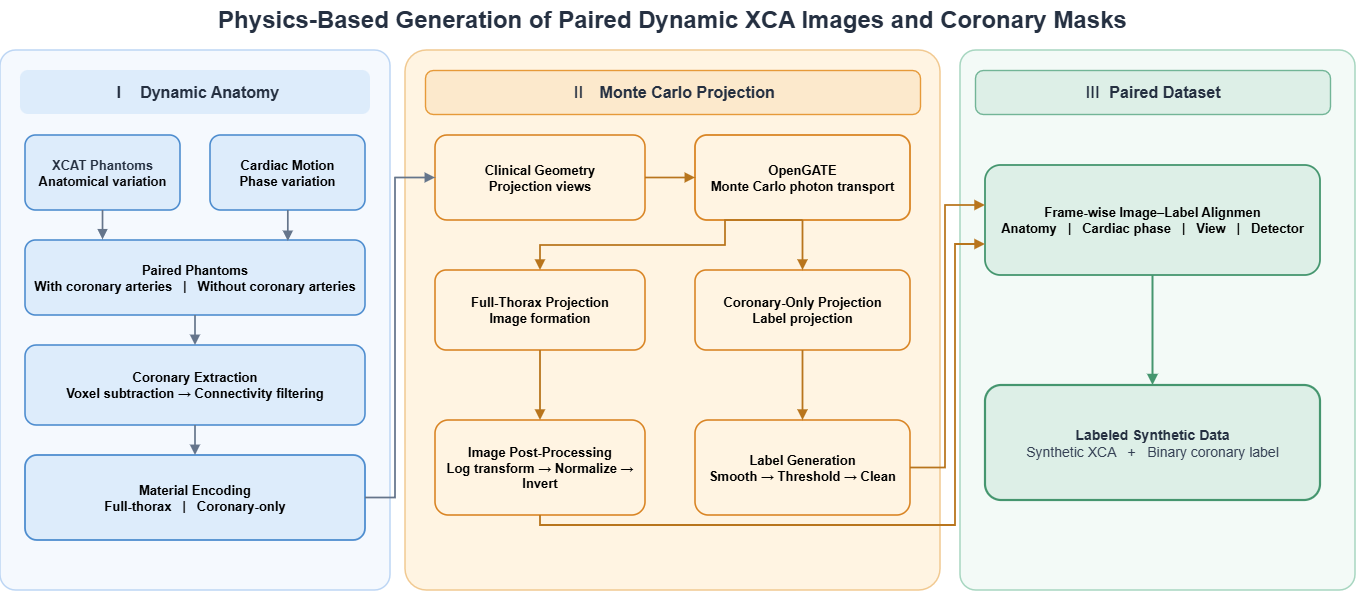

The diagram above was exported from draw.io. Its source (the exported page's mxGraphModel, read from the mxfile embedded in the PNG):
<mxGraphModel dx="1414" dy="841" grid="1" gridSize="10" guides="1" tooltips="1" connect="1" arrows="1" fold="1" page="1" pageScale="1" pageWidth="1400" pageHeight="630" math="0" shadow="0">
  <root>
    <mxCell id="0" />
    <mxCell id="1" parent="0" />
    <mxCell id="title" parent="1" style="text;html=1;align=center;verticalAlign=middle;whiteSpace=wrap;rounded=0;fontSize=24;fontColor=#253041;" value="&lt;b&gt;Physics-Based Generation of Paired Dynamic XCA Images and Coronary Masks&lt;/b&gt;" vertex="1">
      <mxGeometry height="40" width="1345" x="25" y="15" as="geometry" />
    </mxCell>
    <mxCell id="phase1" parent="1" style="rounded=1;whiteSpace=wrap;html=1;arcSize=4;fillColor=#F5F9FE;strokeColor=#BDD6F4;strokeWidth=1.5;" value="" vertex="1">
      <mxGeometry height="540" width="390" x="25" y="65" as="geometry" />
    </mxCell>
    <mxCell id="phase2" parent="1" style="rounded=1;whiteSpace=wrap;html=1;arcSize=4;fillColor=#FFF4E2;strokeColor=#F1C991;strokeWidth=1.5;" value="" vertex="1">
      <mxGeometry height="540" width="535" x="430" y="65" as="geometry" />
    </mxCell>
    <mxCell id="phase3" parent="1" style="rounded=1;whiteSpace=wrap;html=1;arcSize=4;fillColor=#F3FAF7;strokeColor=#A7D6C0;strokeWidth=1.5;" value="" vertex="1">
      <mxGeometry height="540" width="395" x="985" y="65" as="geometry" />
    </mxCell>
    <mxCell id="head1" parent="1" style="rounded=1;whiteSpace=wrap;html=1;arcSize=18;fillColor=#DDECFB;strokeColor=none;strokeWidth=1.4;fontSize=16;fontColor=#253041;" value="&lt;b&gt;Ⅰ&amp;nbsp; &amp;nbsp;Dynamic Anatomy&lt;/b&gt;" vertex="1">
      <mxGeometry height="44" width="350" x="45" y="85" as="geometry" />
    </mxCell>
    <mxCell id="head2" parent="1" style="rounded=1;whiteSpace=wrap;html=1;arcSize=18;fillColor=#FCE9CC;strokeColor=#E69A39;strokeWidth=1.4;fontSize=16;fontColor=#253041;" value="Ⅱ&lt;b&gt;&amp;nbsp; &amp;nbsp;Monte Carlo Projection&lt;/b&gt;" vertex="1">
      <mxGeometry height="44" width="495" x="450" y="85" as="geometry" />
    </mxCell>
    <mxCell id="head3" parent="1" style="rounded=1;whiteSpace=wrap;html=1;arcSize=18;fillColor=#DDEFE7;strokeColor=#72B597;strokeWidth=1.4;fontSize=16;fontColor=#253041;" value="Ⅲ&lt;b&gt;&amp;nbsp; Paired Dataset&lt;/b&gt;" vertex="1">
      <mxGeometry height="44" width="355" x="1000" y="85" as="geometry" />
    </mxCell>
    <mxCell id="xcat" parent="1" style="rounded=1;whiteSpace=wrap;html=1;arcSize=14;fillColor=#DDECFB;strokeColor=#4E8DCF;strokeWidth=1.6;fontSize=13;fontColor=#253041;spacing=6;" value="&lt;b&gt;XCAT Phantoms&lt;br&gt;&lt;font style=&quot;color: rgb(6, 6, 8);&quot;&gt;Anatomical variation&lt;/font&gt;&lt;/b&gt;" vertex="1">
      <mxGeometry height="75" width="155" x="50" y="150" as="geometry" />
    </mxCell>
    <mxCell id="phases" parent="1" style="rounded=1;whiteSpace=wrap;html=1;arcSize=14;fillColor=#DDECFB;strokeColor=#4E8DCF;strokeWidth=1.6;fontSize=13;fontColor=#253041;spacing=6;" value="&lt;b style=&quot;color: rgb(0, 0, 0);&quot;&gt;Cardiac Motion&lt;br&gt;&lt;font&gt;Phase variation&lt;/font&gt;&lt;/b&gt;" vertex="1">
      <mxGeometry height="75" width="155" x="235" y="150" as="geometry" />
    </mxCell>
    <mxCell id="paired" parent="1" style="rounded=1;whiteSpace=wrap;html=1;arcSize=14;fillColor=#DDECFB;strokeColor=#4E8DCF;strokeWidth=1.6;fontSize=13;fontColor=#253041;spacing=6;" value="&lt;b style=&quot;color: rgb(0, 0, 0);&quot;&gt;Paired Phantoms&lt;br&gt;&lt;font&gt;With coronary arteries&amp;nbsp; &amp;nbsp;| &amp;nbsp;&amp;nbsp;Without coronary arteries&lt;/font&gt;&lt;/b&gt;" vertex="1">
      <mxGeometry height="75" width="340" x="50" y="255" as="geometry" />
    </mxCell>
    <mxCell id="extract" parent="1" style="rounded=1;whiteSpace=wrap;html=1;arcSize=14;fillColor=#DDECFB;strokeColor=#4E8DCF;strokeWidth=1.6;fontSize=13;fontColor=#253041;spacing=6;" value="&lt;b style=&quot;color: rgb(0, 0, 0);&quot;&gt;Coronary Extraction&lt;br&gt;&lt;font&gt;Voxel subtraction → Connectivity filtering&lt;/font&gt;&lt;/b&gt;" vertex="1">
      <mxGeometry height="80" width="340" x="50" y="360" as="geometry" />
    </mxCell>
    <mxCell id="encode" parent="1" style="rounded=1;whiteSpace=wrap;html=1;arcSize=14;fillColor=#DDECFB;strokeColor=#4E8DCF;strokeWidth=1.8;fontSize=13;fontColor=#253041;spacing=6;" value="&lt;b style=&quot;color: rgb(0, 0, 0);&quot;&gt;Material Encoding&lt;br&gt;&lt;font&gt;Full-thorax&amp;nbsp;&amp;nbsp; | &amp;nbsp;&amp;nbsp;Coronary-only&lt;/font&gt;&lt;/b&gt;" vertex="1">
      <mxGeometry height="85" width="340" x="50" y="470" as="geometry" />
    </mxCell>
    <mxCell id="geometry" parent="1" style="rounded=1;whiteSpace=wrap;html=1;arcSize=14;fillColor=#FFF4E2;strokeColor=#D98525;strokeWidth=1.6;fontSize=13;fontColor=#253041;spacing=6;" value="&lt;b style=&quot;color: rgb(0, 0, 0);&quot;&gt;Clinical Geometry&lt;br&gt;&lt;font&gt;Projection views&lt;/font&gt;&lt;/b&gt;" vertex="1">
      <mxGeometry height="85" width="210" x="460" y="150" as="geometry" />
    </mxCell>
    <mxCell id="gate" parent="1" style="rounded=1;whiteSpace=wrap;html=1;arcSize=14;fillColor=#FFF4E2;strokeColor=#D98525;strokeWidth=1.8;fontSize=13;fontColor=#253041;spacing=6;" value="&lt;b style=&quot;color: rgb(0, 0, 0);&quot;&gt;OpenGATE&lt;br&gt;&lt;font&gt;Monte Carlo photon transport&lt;/font&gt;&lt;/b&gt;" vertex="1">
      <mxGeometry height="85" width="215" x="720" y="150" as="geometry" />
    </mxCell>
    <mxCell id="fullProj" parent="1" style="rounded=1;whiteSpace=wrap;html=1;arcSize=14;fillColor=#FFF4E2;strokeColor=#D98525;strokeWidth=1.6;fontSize=13;fontColor=#253041;spacing=6;" value="&lt;b style=&quot;color: rgb(0, 0, 0);&quot;&gt;Full-Thorax Projection&lt;br&gt;&lt;font&gt;Image formation&lt;/font&gt;&lt;/b&gt;" vertex="1">
      <mxGeometry height="80" width="210" x="460" y="285" as="geometry" />
    </mxCell>
    <mxCell id="lcaProj" parent="1" style="rounded=1;whiteSpace=wrap;html=1;arcSize=14;fillColor=#FFF4E2;strokeColor=#D98525;strokeWidth=1.6;fontSize=13;fontColor=#253041;spacing=6;" value="&lt;b style=&quot;color: rgb(0, 0, 0);&quot;&gt;Coronary-Only Projection&lt;br&gt;&lt;font&gt;Label projection&lt;/font&gt;&lt;/b&gt;" vertex="1">
      <mxGeometry height="80" width="215" x="720" y="285" as="geometry" />
    </mxCell>
    <mxCell id="imageProc" parent="1" style="rounded=1;whiteSpace=wrap;html=1;arcSize=14;fillColor=#FFF4E2;strokeColor=#D98525;strokeWidth=1.6;fontSize=13;fontColor=#253041;spacing=6;" value="&lt;b style=&quot;color: rgb(0, 0, 0);&quot;&gt;Image Post-Processing&lt;br&gt;&lt;font&gt;Log transform → Normalize → Invert&lt;/font&gt;&lt;/b&gt;" vertex="1">
      <mxGeometry height="95" width="210" x="460" y="435" as="geometry" />
    </mxCell>
    <mxCell id="labelProc" parent="1" style="rounded=1;whiteSpace=wrap;html=1;arcSize=14;fillColor=#FFF4E2;strokeColor=#D98525;strokeWidth=1.6;fontSize=13;fontColor=#253041;spacing=6;" value="&lt;b style=&quot;color: rgb(0, 0, 0);&quot;&gt;Label Generation&lt;br&gt;&lt;font&gt;Smooth → Threshold → Clean&lt;/font&gt;&lt;/b&gt;" vertex="1">
      <mxGeometry height="95" width="215" x="720" y="435" as="geometry" />
    </mxCell>
    <mxCell id="pairing" parent="1" style="rounded=1;whiteSpace=wrap;html=1;arcSize=14;fillColor=#DDEFE7;strokeColor=#45966F;strokeWidth=1.8;fontSize=13;fontColor=#253041;spacing=6;" value="&lt;b style=&quot;color: rgb(0, 0, 0);&quot;&gt;Frame-wise Image–Label Alignmen&lt;br&gt;&lt;font&gt;Anatomy&amp;nbsp;&amp;nbsp; |&amp;nbsp; &amp;nbsp;Cardiac phase&amp;nbsp; &amp;nbsp;| &amp;nbsp;&amp;nbsp;View&amp;nbsp;&amp;nbsp; | &amp;nbsp;&amp;nbsp;Detector&lt;/font&gt;&lt;/b&gt;" vertex="1">
      <mxGeometry height="110" width="335" x="1010" y="180" as="geometry" />
    </mxCell>
    <mxCell id="output" parent="1" style="rounded=1;whiteSpace=wrap;html=1;arcSize=14;fillColor=#DDEFE7;strokeColor=#45966F;strokeWidth=2.2;fontSize=14;fontColor=#253041;spacing=6;" value="&lt;b&gt;Labeled Synthetic Data&lt;/b&gt;&lt;br&gt;&lt;font color=&quot;#344054&quot;&gt;Synthetic XCA&amp;nbsp;&amp;nbsp; + &amp;nbsp;&amp;nbsp;Binary coronary label&lt;/font&gt;" vertex="1">
      <mxGeometry height="115" width="335" x="1010" y="400" as="geometry" />
    </mxCell>
    <mxCell id="e1" edge="1" parent="1" source="xcat" style="edgeStyle=orthogonalEdgeStyle;rounded=0;html=1;endArrow=block;endFill=1;strokeColor=#65758B;strokeWidth=1.7;entryX=0.228;entryY=-0.008;entryDx=0;entryDy=0;entryPerimeter=0;" target="paired">
      <mxGeometry relative="1" as="geometry" />
    </mxCell>
    <mxCell id="e2" edge="1" parent="1" source="phases" style="edgeStyle=orthogonalEdgeStyle;rounded=0;html=1;endArrow=block;endFill=1;strokeColor=#65758B;strokeWidth=1.7;entryX=0.773;entryY=0.013;entryDx=0;entryDy=0;entryPerimeter=0;" target="paired">
      <mxGeometry relative="1" as="geometry">
        <Array as="points">
          <mxPoint x="312.5" y="255" />
          <mxPoint x="312.81" y="255" />
        </Array>
      </mxGeometry>
    </mxCell>
    <mxCell id="e3" edge="1" parent="1" source="paired" style="edgeStyle=orthogonalEdgeStyle;rounded=0;html=1;endArrow=block;endFill=1;strokeColor=#65758B;strokeWidth=1.7;" target="extract">
      <mxGeometry relative="1" as="geometry" />
    </mxCell>
    <mxCell id="e4" edge="1" parent="1" source="extract" style="edgeStyle=orthogonalEdgeStyle;rounded=0;html=1;endArrow=block;endFill=1;strokeColor=#65758B;strokeWidth=1.7;" target="encode">
      <mxGeometry relative="1" as="geometry" />
    </mxCell>
    <mxCell id="e5" edge="1" parent="1" source="encode" style="edgeStyle=orthogonalEdgeStyle;rounded=0;html=1;endArrow=block;endFill=1;strokeColor=#65758B;strokeWidth=1.7;exitX=1;exitY=0.5;exitDx=0;exitDy=0;entryX=0;entryY=0.5;entryDx=0;entryDy=0;" target="geometry">
      <mxGeometry relative="1" as="geometry">
        <Array as="points">
          <mxPoint x="420" y="513" />
          <mxPoint x="420" y="193" />
        </Array>
      </mxGeometry>
    </mxCell>
    <mxCell id="e6" edge="1" parent="1" source="geometry" style="edgeStyle=orthogonalEdgeStyle;rounded=0;html=1;endArrow=block;endFill=1;strokeColor=#B8751D;strokeWidth=1.7;" target="gate">
      <mxGeometry relative="1" as="geometry" />
    </mxCell>
    <mxCell id="e7" edge="1" parent="1" source="gate" style="edgeStyle=orthogonalEdgeStyle;rounded=0;html=1;endArrow=block;endFill=1;strokeColor=#B8751D;strokeWidth=1.8;exitX=0.5;exitY=1;exitDx=0;exitDy=0;entryX=0.5;entryY=0;entryDx=0;entryDy=0;" target="fullProj">
      <mxGeometry relative="1" as="geometry">
        <Array as="points">
          <mxPoint x="750" y="235" />
          <mxPoint x="750" y="260" />
          <mxPoint x="565" y="260" />
        </Array>
      </mxGeometry>
    </mxCell>
    <mxCell id="e8" edge="1" parent="1" source="gate" style="edgeStyle=orthogonalEdgeStyle;rounded=0;html=1;endArrow=block;endFill=1;strokeColor=#B8751D;strokeWidth=1.8;" target="lcaProj">
      <mxGeometry relative="1" as="geometry" />
    </mxCell>
    <mxCell id="e9" edge="1" parent="1" source="fullProj" style="edgeStyle=orthogonalEdgeStyle;rounded=0;html=1;endArrow=block;endFill=1;strokeColor=#B8751D;strokeWidth=1.8;" target="imageProc">
      <mxGeometry relative="1" as="geometry" />
    </mxCell>
    <mxCell id="e10" edge="1" parent="1" source="lcaProj" style="edgeStyle=orthogonalEdgeStyle;rounded=0;html=1;endArrow=block;endFill=1;strokeColor=#B8751D;strokeWidth=1.8;" target="labelProc">
      <mxGeometry relative="1" as="geometry" />
    </mxCell>
    <mxCell id="e11" edge="1" parent="1" style="edgeStyle=orthogonalEdgeStyle;rounded=0;html=1;endArrow=block;endFill=1;strokeColor=#B8751D;strokeWidth=1.8;exitX=0.5;exitY=1;exitDx=0;exitDy=0;entryX=0;entryY=0.4;entryDx=0;entryDy=0;">
      <mxGeometry relative="1" as="geometry">
        <Array as="points">
          <mxPoint x="565" y="540" />
          <mxPoint x="980" y="540" />
          <mxPoint x="980" y="259" />
        </Array>
        <mxPoint x="565" y="530" as="sourcePoint" />
        <mxPoint x="1010" y="259.0000000000001" as="targetPoint" />
      </mxGeometry>
    </mxCell>
    <mxCell id="e12" edge="1" parent="1" source="labelProc" style="edgeStyle=orthogonalEdgeStyle;rounded=0;html=1;endArrow=block;endFill=1;strokeColor=#B8751D;strokeWidth=1.8;exitX=1;exitY=0.5;exitDx=0;exitDy=0;">
      <mxGeometry relative="1" as="geometry">
        <Array as="points">
          <mxPoint x="970" y="482.5" />
          <mxPoint x="970" y="220.01" />
        </Array>
        <mxPoint x="1010" y="220" as="targetPoint" />
      </mxGeometry>
    </mxCell>
    <mxCell id="e13" edge="1" parent="1" source="pairing" style="edgeStyle=orthogonalEdgeStyle;rounded=0;html=1;endArrow=block;endFill=1;strokeColor=#45966F;strokeWidth=2;" target="output">
      <mxGeometry relative="1" as="geometry" />
    </mxCell>
  </root>
</mxGraphModel>